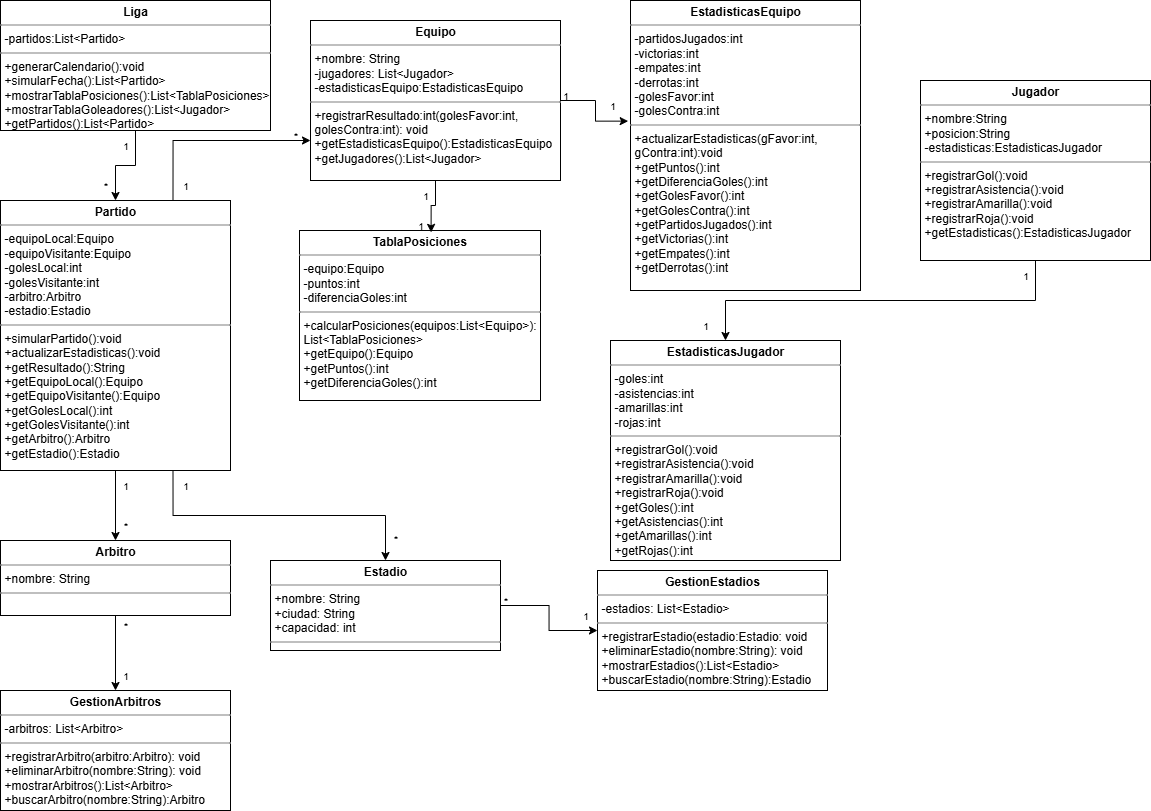

The diagram above was exported from draw.io. Its source (the exported page's mxGraphModel, read from the mxfile embedded in the PNG):
<mxGraphModel dx="940" dy="518" grid="1" gridSize="10" guides="1" tooltips="1" connect="1" arrows="1" fold="1" page="1" pageScale="1" pageWidth="827" pageHeight="1169" background="none" math="0" shadow="0">
  <root>
    <mxCell id="0" />
    <mxCell id="1" parent="0" />
    <mxCell id="jtmfHyIKwf6uSFiVrral-3" style="edgeStyle=orthogonalEdgeStyle;rounded=0;orthogonalLoop=1;jettySize=auto;html=1;exitX=0.5;exitY=1;exitDx=0;exitDy=0;entryX=0.5;entryY=0;entryDx=0;entryDy=0;" parent="1" source="nyHnfwaleL5zguyIx5QR-2" target="J6DgBuCvTz0jRT72wUPH-3" edge="1">
      <mxGeometry relative="1" as="geometry" />
    </mxCell>
    <mxCell id="nyHnfwaleL5zguyIx5QR-2" value="&lt;p style=&quot;margin:0px;margin-top:4px;text-align:center;&quot;&gt;&lt;b&gt;Liga&lt;/b&gt;&lt;/p&gt;&lt;hr size=&quot;1&quot; style=&quot;border-style:solid;&quot;&gt;&lt;p style=&quot;margin:0px;margin-left:4px;&quot;&gt;-partidos:List&amp;lt;Partido&amp;gt;&lt;/p&gt;&lt;hr size=&quot;1&quot; style=&quot;border-style:solid;&quot;&gt;&lt;p style=&quot;margin:0px;margin-left:4px;&quot;&gt;+generarCalendario():void&lt;/p&gt;&lt;p style=&quot;margin:0px;margin-left:4px;&quot;&gt;+simularFecha():List&amp;lt;Partido&amp;gt;&lt;/p&gt;&lt;p style=&quot;margin:0px;margin-left:4px;&quot;&gt;+mostrarTablaPosiciones():List&amp;lt;TablaPosiciones&amp;gt;&lt;/p&gt;&lt;p style=&quot;margin:0px;margin-left:4px;&quot;&gt;+mostrarTablaGoleadores():List&amp;lt;Jugador&amp;gt;&lt;/p&gt;&lt;p style=&quot;margin:0px;margin-left:4px;&quot;&gt;+getPartidos():List&amp;lt;Partido&amp;gt;&lt;/p&gt;" style="verticalAlign=top;align=left;overflow=fill;html=1;whiteSpace=wrap;" parent="1" vertex="1">
      <mxGeometry width="270" height="130" as="geometry" />
    </mxCell>
    <mxCell id="J6DgBuCvTz0jRT72wUPH-1" value="&lt;p style=&quot;margin:0px;margin-top:4px;text-align:center;&quot;&gt;&lt;b&gt;Equipo&lt;/b&gt;&lt;/p&gt;&lt;hr size=&quot;1&quot; style=&quot;border-style:solid;&quot;&gt;&lt;p style=&quot;margin:0px;margin-left:4px;&quot;&gt;+nombre: String&lt;/p&gt;&lt;p style=&quot;margin:0px;margin-left:4px;&quot;&gt;-jugadores: List&amp;lt;Jugador&amp;gt;&lt;/p&gt;&lt;p style=&quot;margin:0px;margin-left:4px;&quot;&gt;-estadisticasEquipo:EstadisticasEquipo&lt;/p&gt;&lt;hr size=&quot;1&quot; style=&quot;border-style:solid;&quot;&gt;&lt;p style=&quot;margin:0px;margin-left:4px;&quot;&gt;+registrarResultado:int(golesFavor:int, golesContra:int): void&lt;/p&gt;&lt;p style=&quot;margin:0px;margin-left:4px;&quot;&gt;+getEstadisticasEquipo():EstadisticasEquipo&lt;/p&gt;&lt;p style=&quot;margin:0px;margin-left:4px;&quot;&gt;+getJugadores():List&amp;lt;Jugador&amp;gt;&lt;/p&gt;" style="verticalAlign=top;align=left;overflow=fill;html=1;whiteSpace=wrap;" parent="1" vertex="1">
      <mxGeometry x="310" y="20" width="250" height="160" as="geometry" />
    </mxCell>
    <mxCell id="jtmfHyIKwf6uSFiVrral-13" style="edgeStyle=orthogonalEdgeStyle;rounded=0;orthogonalLoop=1;jettySize=auto;html=1;exitX=0.5;exitY=1;exitDx=0;exitDy=0;" parent="1" source="J6DgBuCvTz0jRT72wUPH-2" target="J6DgBuCvTz0jRT72wUPH-5" edge="1">
      <mxGeometry relative="1" as="geometry" />
    </mxCell>
    <mxCell id="J6DgBuCvTz0jRT72wUPH-2" value="&lt;p style=&quot;margin:0px;margin-top:4px;text-align:center;&quot;&gt;&lt;b&gt;Jugador&lt;/b&gt;&lt;/p&gt;&lt;hr size=&quot;1&quot; style=&quot;border-style:solid;&quot;&gt;&lt;p style=&quot;margin:0px;margin-left:4px;&quot;&gt;+nombre:String&lt;/p&gt;&lt;p style=&quot;margin:0px;margin-left:4px;&quot;&gt;+posicion:String&lt;/p&gt;&lt;p style=&quot;margin:0px;margin-left:4px;&quot;&gt;-estadisticas:EstadisticasJugador&lt;/p&gt;&lt;hr size=&quot;1&quot; style=&quot;border-style:solid;&quot;&gt;&lt;p style=&quot;margin:0px;margin-left:4px;&quot;&gt;+registrarGol():void&lt;/p&gt;&lt;p style=&quot;margin:0px;margin-left:4px;&quot;&gt;+registrarAsistencia():void&lt;/p&gt;&lt;p style=&quot;margin:0px;margin-left:4px;&quot;&gt;+registrarAmarilla():void&lt;/p&gt;&lt;p style=&quot;margin:0px;margin-left:4px;&quot;&gt;+registrarRoja():void&lt;/p&gt;&lt;p style=&quot;margin:0px;margin-left:4px;&quot;&gt;+getEstadisticas():EstadisticasJugador&lt;/p&gt;" style="verticalAlign=top;align=left;overflow=fill;html=1;whiteSpace=wrap;" parent="1" vertex="1">
      <mxGeometry x="920" y="80" width="230" height="180" as="geometry" />
    </mxCell>
    <mxCell id="jtmfHyIKwf6uSFiVrral-16" style="edgeStyle=orthogonalEdgeStyle;rounded=0;orthogonalLoop=1;jettySize=auto;html=1;exitX=0.5;exitY=1;exitDx=0;exitDy=0;entryX=0.5;entryY=0;entryDx=0;entryDy=0;" parent="1" source="J6DgBuCvTz0jRT72wUPH-3" target="jtmfHyIKwf6uSFiVrral-1" edge="1">
      <mxGeometry relative="1" as="geometry" />
    </mxCell>
    <mxCell id="jtmfHyIKwf6uSFiVrral-19" style="edgeStyle=orthogonalEdgeStyle;rounded=0;orthogonalLoop=1;jettySize=auto;html=1;exitX=0.75;exitY=1;exitDx=0;exitDy=0;" parent="1" source="J6DgBuCvTz0jRT72wUPH-3" target="jtmfHyIKwf6uSFiVrral-2" edge="1">
      <mxGeometry relative="1" as="geometry" />
    </mxCell>
    <mxCell id="jtmfHyIKwf6uSFiVrral-22" style="edgeStyle=orthogonalEdgeStyle;rounded=0;orthogonalLoop=1;jettySize=auto;html=1;exitX=0.75;exitY=0;exitDx=0;exitDy=0;entryX=0;entryY=0.75;entryDx=0;entryDy=0;" parent="1" source="J6DgBuCvTz0jRT72wUPH-3" target="J6DgBuCvTz0jRT72wUPH-1" edge="1">
      <mxGeometry relative="1" as="geometry" />
    </mxCell>
    <mxCell id="J6DgBuCvTz0jRT72wUPH-3" value="&lt;p style=&quot;margin:0px;margin-top:4px;text-align:center;&quot;&gt;&lt;b&gt;Partido&lt;/b&gt;&lt;/p&gt;&lt;hr size=&quot;1&quot; style=&quot;border-style:solid;&quot;&gt;&lt;p style=&quot;margin:0px;margin-left:4px;&quot;&gt;-equipoLocal:Equipo&lt;/p&gt;&lt;p style=&quot;margin:0px;margin-left:4px;&quot;&gt;-equipoVisitante:Equipo&lt;/p&gt;&lt;p style=&quot;margin:0px;margin-left:4px;&quot;&gt;-golesLocal:int&lt;/p&gt;&lt;p style=&quot;margin:0px;margin-left:4px;&quot;&gt;-golesVisitante:int&lt;/p&gt;&lt;p style=&quot;margin:0px;margin-left:4px;&quot;&gt;-arbitro:Arbitro&lt;/p&gt;&lt;p style=&quot;margin:0px;margin-left:4px;&quot;&gt;-estadio:Estadio&lt;/p&gt;&lt;hr size=&quot;1&quot; style=&quot;border-style:solid;&quot;&gt;&lt;p style=&quot;margin:0px;margin-left:4px;&quot;&gt;+simularPartido():void&lt;/p&gt;&lt;p style=&quot;margin:0px;margin-left:4px;&quot;&gt;+actualizarEstadisticas():void&lt;/p&gt;&lt;p style=&quot;margin:0px;margin-left:4px;&quot;&gt;+getResultado():String&lt;/p&gt;&lt;p style=&quot;margin:0px;margin-left:4px;&quot;&gt;+getEquipoLocal():Equipo&lt;/p&gt;&lt;p style=&quot;margin:0px;margin-left:4px;&quot;&gt;+getEquipoVisitante():Equipo&lt;/p&gt;&lt;p style=&quot;margin:0px;margin-left:4px;&quot;&gt;+getGolesLocal():int&lt;/p&gt;&lt;p style=&quot;margin:0px;margin-left:4px;&quot;&gt;+getGolesVisitante():int&lt;/p&gt;&lt;p style=&quot;margin:0px;margin-left:4px;&quot;&gt;+getArbitro():Arbitro&lt;/p&gt;&lt;p style=&quot;margin:0px;margin-left:4px;&quot;&gt;+getEstadio():Estadio&lt;/p&gt;" style="verticalAlign=top;align=left;overflow=fill;html=1;whiteSpace=wrap;" parent="1" vertex="1">
      <mxGeometry y="200" width="230" height="270" as="geometry" />
    </mxCell>
    <mxCell id="J6DgBuCvTz0jRT72wUPH-4" value="&lt;p style=&quot;margin:0px;margin-top:4px;text-align:center;&quot;&gt;&lt;b&gt;TablaPosiciones&lt;/b&gt;&lt;/p&gt;&lt;hr size=&quot;1&quot; style=&quot;border-style:solid;&quot;&gt;&lt;p style=&quot;margin:0px;margin-left:4px;&quot;&gt;-equipo:Equipo&lt;/p&gt;&lt;p style=&quot;margin:0px;margin-left:4px;&quot;&gt;-puntos:int&lt;/p&gt;&lt;p style=&quot;margin:0px;margin-left:4px;&quot;&gt;-diferenciaGoles:int&lt;/p&gt;&lt;hr size=&quot;1&quot; style=&quot;border-style:solid;&quot;&gt;&lt;p style=&quot;margin:0px;margin-left:4px;&quot;&gt;+calcularPosiciones(equipos:List&amp;lt;Equipo&amp;gt;):&lt;/p&gt;&lt;p style=&quot;margin:0px;margin-left:4px;&quot;&gt;List&amp;lt;TablaPosiciones&amp;gt;&lt;/p&gt;&lt;p style=&quot;margin:0px;margin-left:4px;&quot;&gt;+getEquipo():Equipo&lt;/p&gt;&lt;p style=&quot;margin:0px;margin-left:4px;&quot;&gt;+getPuntos():int&lt;/p&gt;&lt;p style=&quot;margin:0px;margin-left:4px;&quot;&gt;+getDiferenciaGoles():int&lt;/p&gt;" style="verticalAlign=top;align=left;overflow=fill;html=1;whiteSpace=wrap;" parent="1" vertex="1">
      <mxGeometry x="299" y="230" width="241" height="170" as="geometry" />
    </mxCell>
    <mxCell id="J6DgBuCvTz0jRT72wUPH-5" value="&lt;p style=&quot;margin:0px;margin-top:4px;text-align:center;&quot;&gt;&lt;b&gt;EstadisticasJugador&lt;/b&gt;&lt;/p&gt;&lt;hr size=&quot;1&quot; style=&quot;border-style:solid;&quot;&gt;&lt;p style=&quot;margin:0px;margin-left:4px;&quot;&gt;-goles:int&lt;/p&gt;&lt;p style=&quot;margin:0px;margin-left:4px;&quot;&gt;-asistencias:int&lt;/p&gt;&lt;p style=&quot;margin:0px;margin-left:4px;&quot;&gt;-amarillas:int&lt;/p&gt;&lt;p style=&quot;margin:0px;margin-left:4px;&quot;&gt;-rojas:int&lt;/p&gt;&lt;hr size=&quot;1&quot; style=&quot;border-style:solid;&quot;&gt;&lt;p style=&quot;margin:0px;margin-left:4px;&quot;&gt;+registrarGol():void&lt;/p&gt;&lt;p style=&quot;margin:0px;margin-left:4px;&quot;&gt;+registrarAsistencia():void&lt;/p&gt;&lt;p style=&quot;margin:0px;margin-left:4px;&quot;&gt;+registrarAmarilla():void&lt;/p&gt;&lt;p style=&quot;margin:0px;margin-left:4px;&quot;&gt;+registrarRoja():void&lt;/p&gt;&lt;p style=&quot;margin:0px;margin-left:4px;&quot;&gt;+getGoles():int&lt;/p&gt;&lt;p style=&quot;margin:0px;margin-left:4px;&quot;&gt;+getAsistencias():int&lt;/p&gt;&lt;p style=&quot;margin:0px;margin-left:4px;&quot;&gt;+getAmarillas():int&lt;/p&gt;&lt;p style=&quot;margin:0px;margin-left:4px;&quot;&gt;+getRojas():int&lt;/p&gt;" style="verticalAlign=top;align=left;overflow=fill;html=1;whiteSpace=wrap;" parent="1" vertex="1">
      <mxGeometry x="610" y="340" width="230" height="220" as="geometry" />
    </mxCell>
    <mxCell id="6rtsCre-oguwHshpj4st-6" style="edgeStyle=orthogonalEdgeStyle;rounded=0;orthogonalLoop=1;jettySize=auto;html=1;exitX=0.5;exitY=1;exitDx=0;exitDy=0;" parent="1" source="jtmfHyIKwf6uSFiVrral-1" target="6rtsCre-oguwHshpj4st-1" edge="1">
      <mxGeometry relative="1" as="geometry" />
    </mxCell>
    <mxCell id="jtmfHyIKwf6uSFiVrral-1" value="&lt;p style=&quot;margin:0px;margin-top:4px;text-align:center;&quot;&gt;&lt;b&gt;Arbitro&lt;/b&gt;&lt;/p&gt;&lt;hr size=&quot;1&quot; style=&quot;border-style:solid;&quot;&gt;&lt;p style=&quot;margin:0px;margin-left:4px;&quot;&gt;+nombre: String&lt;/p&gt;&lt;hr size=&quot;1&quot; style=&quot;border-style:solid;&quot;&gt;&lt;p style=&quot;margin:0px;margin-left:4px;&quot;&gt;&lt;br&gt;&lt;/p&gt;" style="verticalAlign=top;align=left;overflow=fill;html=1;whiteSpace=wrap;" parent="1" vertex="1">
      <mxGeometry y="540" width="230" height="75" as="geometry" />
    </mxCell>
    <mxCell id="6rtsCre-oguwHshpj4st-8" style="edgeStyle=orthogonalEdgeStyle;rounded=0;orthogonalLoop=1;jettySize=auto;html=1;exitX=1;exitY=0.5;exitDx=0;exitDy=0;" parent="1" source="jtmfHyIKwf6uSFiVrral-2" target="6rtsCre-oguwHshpj4st-2" edge="1">
      <mxGeometry relative="1" as="geometry" />
    </mxCell>
    <mxCell id="jtmfHyIKwf6uSFiVrral-2" value="&lt;p style=&quot;margin:0px;margin-top:4px;text-align:center;&quot;&gt;&lt;b&gt;Estadio&lt;/b&gt;&lt;/p&gt;&lt;hr size=&quot;1&quot; style=&quot;border-style:solid;&quot;&gt;&lt;p style=&quot;margin:0px;margin-left:4px;&quot;&gt;+nombre: String&lt;/p&gt;&lt;p style=&quot;margin:0px;margin-left:4px;&quot;&gt;+ciudad: String&lt;/p&gt;&lt;p style=&quot;margin:0px;margin-left:4px;&quot;&gt;+capacidad: int&lt;/p&gt;&lt;hr size=&quot;1&quot; style=&quot;border-style:solid;&quot;&gt;&lt;p style=&quot;margin:0px;margin-left:4px;&quot;&gt;&lt;br&gt;&lt;/p&gt;" style="verticalAlign=top;align=left;overflow=fill;html=1;whiteSpace=wrap;" parent="1" vertex="1">
      <mxGeometry x="270" y="560" width="230" height="90" as="geometry" />
    </mxCell>
    <mxCell id="jtmfHyIKwf6uSFiVrral-4" value="1" style="text;html=1;align=center;verticalAlign=middle;resizable=0;points=[];autosize=1;strokeColor=none;fillColor=none;fontSize=10;" parent="1" vertex="1">
      <mxGeometry x="110" y="130" width="30" height="30" as="geometry" />
    </mxCell>
    <mxCell id="jtmfHyIKwf6uSFiVrral-5" value="*" style="text;html=1;align=center;verticalAlign=middle;resizable=0;points=[];autosize=1;strokeColor=none;fillColor=none;fontSize=10;" parent="1" vertex="1">
      <mxGeometry x="90" y="170" width="30" height="30" as="geometry" />
    </mxCell>
    <mxCell id="jtmfHyIKwf6uSFiVrral-10" style="edgeStyle=orthogonalEdgeStyle;rounded=0;orthogonalLoop=1;jettySize=auto;html=1;exitX=0.5;exitY=1;exitDx=0;exitDy=0;entryX=0.546;entryY=0.011;entryDx=0;entryDy=0;entryPerimeter=0;" parent="1" source="J6DgBuCvTz0jRT72wUPH-1" target="J6DgBuCvTz0jRT72wUPH-4" edge="1">
      <mxGeometry relative="1" as="geometry" />
    </mxCell>
    <mxCell id="jtmfHyIKwf6uSFiVrral-11" value="1" style="text;html=1;align=center;verticalAlign=middle;resizable=0;points=[];autosize=1;strokeColor=none;fillColor=none;fontSize=10;" parent="1" vertex="1">
      <mxGeometry x="410" y="180" width="30" height="30" as="geometry" />
    </mxCell>
    <mxCell id="jtmfHyIKwf6uSFiVrral-12" value="1" style="text;html=1;align=center;verticalAlign=middle;resizable=0;points=[];autosize=1;strokeColor=none;fillColor=none;fontSize=10;" parent="1" vertex="1">
      <mxGeometry x="404.5" y="210" width="30" height="30" as="geometry" />
    </mxCell>
    <mxCell id="jtmfHyIKwf6uSFiVrral-14" value="1" style="text;html=1;align=center;verticalAlign=middle;resizable=0;points=[];autosize=1;strokeColor=none;fillColor=none;fontSize=10;" parent="1" vertex="1">
      <mxGeometry x="1010" y="260" width="30" height="30" as="geometry" />
    </mxCell>
    <mxCell id="jtmfHyIKwf6uSFiVrral-15" value="1" style="text;html=1;align=center;verticalAlign=middle;resizable=0;points=[];autosize=1;strokeColor=none;fillColor=none;fontSize=10;" parent="1" vertex="1">
      <mxGeometry x="690" y="310" width="30" height="30" as="geometry" />
    </mxCell>
    <mxCell id="jtmfHyIKwf6uSFiVrral-17" value="1" style="text;html=1;align=center;verticalAlign=middle;resizable=0;points=[];autosize=1;strokeColor=none;fillColor=none;fontSize=10;" parent="1" vertex="1">
      <mxGeometry x="110" y="470" width="30" height="30" as="geometry" />
    </mxCell>
    <mxCell id="jtmfHyIKwf6uSFiVrral-18" value="*" style="text;html=1;align=center;verticalAlign=middle;resizable=0;points=[];autosize=1;strokeColor=none;fillColor=none;fontSize=10;" parent="1" vertex="1">
      <mxGeometry x="110" y="510" width="30" height="30" as="geometry" />
    </mxCell>
    <mxCell id="jtmfHyIKwf6uSFiVrral-20" value="1" style="text;html=1;align=center;verticalAlign=middle;resizable=0;points=[];autosize=1;strokeColor=none;fillColor=none;fontSize=10;" parent="1" vertex="1">
      <mxGeometry x="170" y="470" width="30" height="30" as="geometry" />
    </mxCell>
    <mxCell id="jtmfHyIKwf6uSFiVrral-21" value="*" style="text;html=1;align=center;verticalAlign=middle;resizable=0;points=[];autosize=1;strokeColor=none;fillColor=none;fontSize=10;" parent="1" vertex="1">
      <mxGeometry x="380" y="522.5" width="30" height="30" as="geometry" />
    </mxCell>
    <mxCell id="jtmfHyIKwf6uSFiVrral-23" value="1" style="text;html=1;align=center;verticalAlign=middle;resizable=0;points=[];autosize=1;strokeColor=none;fillColor=none;fontSize=10;" parent="1" vertex="1">
      <mxGeometry x="170" y="170" width="30" height="30" as="geometry" />
    </mxCell>
    <mxCell id="6rtsCre-oguwHshpj4st-1" value="&lt;p style=&quot;margin:0px;margin-top:4px;text-align:center;&quot;&gt;&lt;b&gt;GestionArbitros&lt;/b&gt;&lt;/p&gt;&lt;hr size=&quot;1&quot; style=&quot;border-style:solid;&quot;&gt;&lt;p style=&quot;margin:0px;margin-left:4px;&quot;&gt;-arbitros: List&amp;lt;Arbitro&amp;gt;&lt;/p&gt;&lt;hr size=&quot;1&quot; style=&quot;border-style:solid;&quot;&gt;&lt;p style=&quot;margin:0px;margin-left:4px;&quot;&gt;+registrarArbitro(arbitro:Arbitro): void&lt;/p&gt;&lt;p style=&quot;margin:0px;margin-left:4px;&quot;&gt;+eliminarArbitro(nombre:String): void&lt;/p&gt;&lt;p style=&quot;margin:0px;margin-left:4px;&quot;&gt;+mostrarArbitros():List&amp;lt;Arbitro&amp;gt;&lt;/p&gt;&lt;p style=&quot;margin:0px;margin-left:4px;&quot;&gt;+buscarArbitro(nombre:String):Arbitro&lt;/p&gt;" style="verticalAlign=top;align=left;overflow=fill;html=1;whiteSpace=wrap;" parent="1" vertex="1">
      <mxGeometry y="690" width="230" height="120" as="geometry" />
    </mxCell>
    <mxCell id="6rtsCre-oguwHshpj4st-2" value="&lt;p style=&quot;margin:0px;margin-top:4px;text-align:center;&quot;&gt;&lt;b&gt;GestionEstadios&lt;/b&gt;&lt;/p&gt;&lt;hr size=&quot;1&quot; style=&quot;border-style:solid;&quot;&gt;&lt;p style=&quot;margin:0px;margin-left:4px;&quot;&gt;-estadios: List&amp;lt;Estadio&amp;gt;&lt;/p&gt;&lt;hr size=&quot;1&quot; style=&quot;border-style:solid;&quot;&gt;&lt;p style=&quot;margin:0px;margin-left:4px;&quot;&gt;+registrarEstadio(estadio:Estadio: void&lt;/p&gt;&lt;p style=&quot;margin:0px;margin-left:4px;&quot;&gt;+eliminarEstadio(nombre:String): void&lt;/p&gt;&lt;p style=&quot;margin:0px;margin-left:4px;&quot;&gt;+mostrarEstadios():List&amp;lt;Estadio&amp;gt;&lt;/p&gt;&lt;p style=&quot;margin:0px;margin-left:4px;&quot;&gt;+buscarEstadio(nombre:String):Estadio&lt;/p&gt;" style="verticalAlign=top;align=left;overflow=fill;html=1;whiteSpace=wrap;" parent="1" vertex="1">
      <mxGeometry x="597" y="570" width="230" height="120" as="geometry" />
    </mxCell>
    <mxCell id="6rtsCre-oguwHshpj4st-4" value="*" style="text;html=1;align=center;verticalAlign=middle;resizable=0;points=[];autosize=1;strokeColor=none;fillColor=none;fontSize=10;" parent="1" vertex="1">
      <mxGeometry x="110" y="610" width="30" height="30" as="geometry" />
    </mxCell>
    <mxCell id="6rtsCre-oguwHshpj4st-5" value="1" style="text;html=1;align=center;verticalAlign=middle;resizable=0;points=[];autosize=1;strokeColor=none;fillColor=none;fontSize=10;" parent="1" vertex="1">
      <mxGeometry x="110" y="660" width="30" height="30" as="geometry" />
    </mxCell>
    <mxCell id="6rtsCre-oguwHshpj4st-9" value="1" style="text;html=1;align=center;verticalAlign=middle;resizable=0;points=[];autosize=1;strokeColor=none;fillColor=none;fontSize=10;" parent="1" vertex="1">
      <mxGeometry x="570" y="600" width="30" height="30" as="geometry" />
    </mxCell>
    <mxCell id="6rtsCre-oguwHshpj4st-10" value="*" style="text;html=1;align=center;verticalAlign=middle;resizable=0;points=[];autosize=1;strokeColor=none;fillColor=none;fontSize=10;" parent="1" vertex="1">
      <mxGeometry x="490" y="585" width="30" height="30" as="geometry" />
    </mxCell>
    <mxCell id="X752KZVEc_Xx1zuKxVmg-1" value="&lt;p style=&quot;margin:0px;margin-top:4px;text-align:center;&quot;&gt;&lt;b&gt;EstadisticasEquipo&lt;/b&gt;&lt;/p&gt;&lt;hr size=&quot;1&quot; style=&quot;border-style:solid;&quot;&gt;&lt;p style=&quot;margin:0px;margin-left:4px;&quot;&gt;-partidosJugados:int&lt;/p&gt;&lt;p style=&quot;margin:0px;margin-left:4px;&quot;&gt;-victorias:int&lt;/p&gt;&lt;p style=&quot;margin:0px;margin-left:4px;&quot;&gt;-empates:int&lt;/p&gt;&lt;p style=&quot;margin:0px;margin-left:4px;&quot;&gt;-derrotas:int&lt;/p&gt;&lt;p style=&quot;margin:0px;margin-left:4px;&quot;&gt;-golesFavor:int&lt;/p&gt;&lt;p style=&quot;margin:0px;margin-left:4px;&quot;&gt;-golesContra:int&lt;/p&gt;&lt;hr size=&quot;1&quot; style=&quot;border-style:solid;&quot;&gt;&lt;p style=&quot;margin:0px;margin-left:4px;&quot;&gt;+actualizarEstadisticas(gFavor:int, gContra:int):void&lt;/p&gt;&lt;p style=&quot;margin:0px;margin-left:4px;&quot;&gt;+getPuntos():int&lt;/p&gt;&lt;p style=&quot;margin:0px;margin-left:4px;&quot;&gt;+getDiferenciaGoles():int&lt;/p&gt;&lt;p style=&quot;margin:0px;margin-left:4px;&quot;&gt;+getGolesFavor():int&lt;/p&gt;&lt;p style=&quot;margin:0px;margin-left:4px;&quot;&gt;+getGolesContra():int&lt;/p&gt;&lt;p style=&quot;margin:0px;margin-left:4px;&quot;&gt;+getPartidosJugados():int&lt;/p&gt;&lt;p style=&quot;margin:0px;margin-left:4px;&quot;&gt;+getVictorias():int&lt;/p&gt;&lt;p style=&quot;margin:0px;margin-left:4px;&quot;&gt;+getEmpates():int&lt;/p&gt;&lt;p style=&quot;margin:0px;margin-left:4px;&quot;&gt;+getDerrotas():int&lt;/p&gt;" style="verticalAlign=top;align=left;overflow=fill;html=1;whiteSpace=wrap;" parent="1" vertex="1">
      <mxGeometry x="630" width="230" height="290" as="geometry" />
    </mxCell>
    <mxCell id="7lZKs1Vg2zAIdh-0GZpb-2" style="edgeStyle=orthogonalEdgeStyle;rounded=0;orthogonalLoop=1;jettySize=auto;html=1;entryX=-0.01;entryY=0.416;entryDx=0;entryDy=0;entryPerimeter=0;" parent="1" source="J6DgBuCvTz0jRT72wUPH-1" target="X752KZVEc_Xx1zuKxVmg-1" edge="1">
      <mxGeometry relative="1" as="geometry" />
    </mxCell>
    <mxCell id="7lZKs1Vg2zAIdh-0GZpb-3" value="1" style="text;html=1;align=center;verticalAlign=middle;resizable=0;points=[];autosize=1;strokeColor=none;fillColor=none;fontSize=10;" parent="1" vertex="1">
      <mxGeometry x="550" y="80" width="30" height="30" as="geometry" />
    </mxCell>
    <mxCell id="7lZKs1Vg2zAIdh-0GZpb-4" value="1" style="text;html=1;align=center;verticalAlign=middle;resizable=0;points=[];autosize=1;strokeColor=none;fillColor=none;fontSize=10;" parent="1" vertex="1">
      <mxGeometry x="597" y="90" width="30" height="30" as="geometry" />
    </mxCell>
    <mxCell id="sMFkF9jfpvIpmYsDBA7P-1" value="*" style="text;html=1;align=center;verticalAlign=middle;resizable=0;points=[];autosize=1;strokeColor=none;fillColor=none;fontSize=10;" vertex="1" parent="1">
      <mxGeometry x="280" y="120" width="30" height="30" as="geometry" />
    </mxCell>
  </root>
</mxGraphModel>